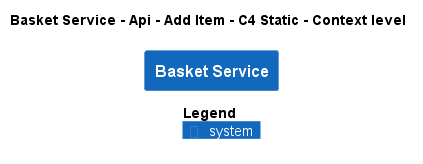

The diagram above was rendered by PlantUML. Its source (embedded in the PNG):
@startuml
!pragma layout smetana
!include ..\..\..\..\..\..\.c4s\C4_Context.puml

AddElementTag("state:new", $bgColor=green, $fontColor=#ffffff, $borderColor=green, $shadowing="False")
AddElementTag("state:changed", $bgColor=orange, $fontColor=#ffffff, $borderColor=orange, $shadowing="False")
AddElementTag("state:removed", $bgColor=red, $fontColor=#ffffff, $borderColor=red, $shadowing="False")

AddRelTag("state:new", $textColor=green, $lineColor=green)
AddRelTag("state:changed", $textColor=orange, $lineColor=orange)
AddRelTag("state:removed", $textColor=red, $lineColor=red)

SHOW_PERSON_PORTRAIT()
LAYOUT_TOP_DOWN()

skinparam linetype polyline

title Basket Service - Api - Add Item - C4 Static - Context level

System(ECommercePlatform.SoftwareSystems.BasketService, "Basket Service", "")



SHOW_LEGEND()
@enduml